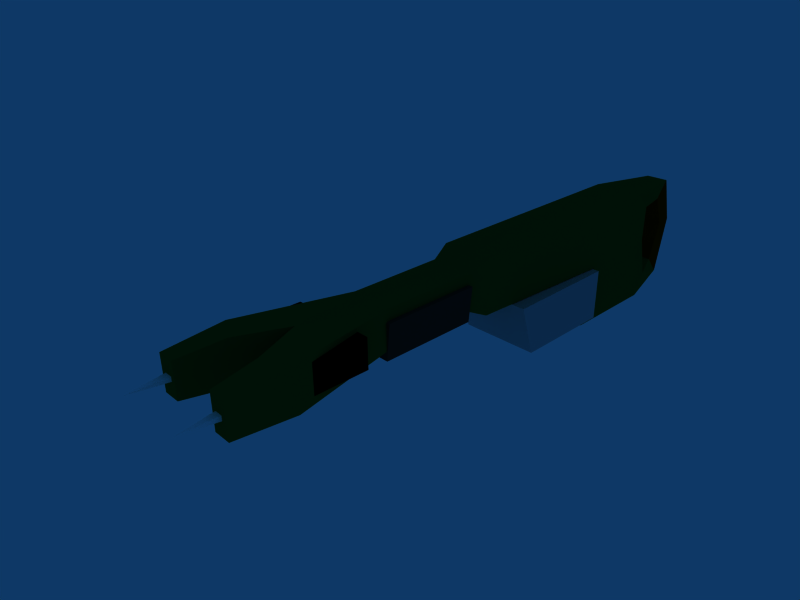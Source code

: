 # Source: stunrod_05.blend  (saved by Blender 2.41.0; exported with 4.5.12 LTS)
import bpy
from mathutils import Matrix  # noqa: F401  (used for matrix-valued properties, if any)

bpy.ops.wm.read_factory_settings(use_empty=True)
scene = bpy.context.scene
scene.name = 'Scene'

# ---- collections
col_collection_1 = bpy.data.collections.new('Collection 1'); scene.collection.children.link(col_collection_1)
col_collection_2 = bpy.data.collections.new('Collection 2'); scene.collection.children.link(col_collection_2)
col_collection_2.hide_render = True
col_collection_2.hide_viewport = True

# ---- materials (node trees are filled in below, after node groups)
mat_greenmetal2 = bpy.data.materials.new('greenmetal2')
mat_greenmetal2.alpha_threshold = 0.0
mat_greenmetal2.preview_render_type = 'FLAT'
mat_greenmetal2.diffuse_color = (0.09795, 0.2962, 0.06619, 1.0)
mat_greenmetal2.roughness = 1.124
mat_greenmetal2.specular_intensity = 0.2087
mat_greenmetal2.line_color = (0.0, 0.0, 0.0, 1.0)
mat_organic_leather = bpy.data.materials.new('Organic_Leather')
mat_organic_leather.alpha_threshold = 0.0
mat_organic_leather.diffuse_color = (0.3, 0.1, 0.0, 1.0)
mat_organic_leather.roughness = 1.585
mat_organic_leather.specular_intensity = 0.259
mat_organic_leather.line_color = (0.0, 0.0, 0.0, 1.0)
mat_metal_chrome2 = bpy.data.materials.new('Metal_Chrome2')
mat_metal_chrome2.alpha_threshold = 0.0
mat_metal_chrome2.diffuse_color = (1.0, 1.0, 1.0, 1.0)
mat_metal_chrome2.specular_color = (0.9, 0.7496, 1.0)
mat_metal_chrome2.roughness = 0.5
mat_metal_chrome2.specular_intensity = 2.0
mat_metal_chrome2.line_color = (0.0, 0.0, 0.0, 1.0)
mat_metal_blackdull = bpy.data.materials.new('Metal_BlackDull')
mat_metal_blackdull.alpha_threshold = 0.0
mat_metal_blackdull.diffuse_color = (0.0, 0.0, 0.0, 1.0)
mat_metal_blackdull.specular_color = (0.0, 0.1, 0.4)
mat_metal_blackdull.roughness = 0.5
mat_metal_blackdull.specular_intensity = 1.6
mat_metal_blackdull.line_color = (0.0, 0.0, 0.0, 1.0)
mat_synth_blackplastic = bpy.data.materials.new('Synth_BlackPlastic')
mat_synth_blackplastic.alpha_threshold = 0.0
mat_synth_blackplastic.diffuse_color = (0.7003, 0.7003, 0.7003, 1.0)
mat_synth_blackplastic.roughness = 0.5
mat_synth_blackplastic.specular_intensity = 0.6
mat_synth_blackplastic.line_color = (0.0, 0.0, 0.0, 1.0)
mat_synth_rubber = bpy.data.materials.new('Synth_Rubber')
mat_synth_rubber.alpha_threshold = 0.0
mat_synth_rubber.diffuse_color = (0.1255, 0.1229, 0.1229, 1.0)
mat_synth_rubber.specular_color = (0.8, 0.8, 0.8001)
mat_synth_rubber.roughness = 1.359
mat_synth_rubber.line_color = (0.0, 0.0, 0.0, 1.0)
mat_metal_steel = bpy.data.materials.new('Metal_Steel')
mat_metal_steel.alpha_threshold = 0.0
mat_metal_steel.diffuse_color = (1.0, 1.0, 1.0, 1.0)
mat_metal_steel.specular_color = (0.7744, 0.7895, 0.7594)
mat_metal_steel.roughness = 0.5
mat_metal_steel.line_color = (0.0, 0.0, 0.0, 1.0)
mat_metal_silverdull = bpy.data.materials.new('Metal_SilverDull')
mat_metal_silverdull.alpha_threshold = 0.0
mat_metal_silverdull.diffuse_color = (0.9, 0.9, 1.0, 1.0)
mat_metal_silverdull.specular_color = (0.6, 0.6, 1.0)
mat_metal_silverdull.roughness = 0.8616
mat_metal_silverdull.specular_intensity = 1.6
mat_metal_silverdull.line_color = (0.0, 0.0, 0.0, 1.0)

# ---- node groups
ng_auto_smooth = bpy.data.node_groups.new('Auto Smooth', 'GeometryNodeTree')
_s = ng_auto_smooth.interface.new_socket(name='Geometry', in_out='OUTPUT', socket_type='NodeSocketGeometry')
_s = ng_auto_smooth.interface.new_socket(name='Geometry', in_out='INPUT', socket_type='NodeSocketGeometry')
_s = ng_auto_smooth.interface.new_socket(name='Angle', in_out='INPUT', socket_type='NodeSocketFloat')
_s.subtype = 'ANGLE'
_s.min_value = 0.0
_s.max_value = 3.142
ng_auto_smooth.is_modifier = True
_N = ng_auto_smooth.nodes; _L = ng_auto_smooth.links
n0 = _N.new('NodeGroupOutput'); n0.name = 'Group Output'; n0.location = (480, -100)
n1 = _N.new('NodeGroupInput'); n1.name = 'Group Input'; n1.location = (-420, -300)
n2 = _N.new('NodeGroupInput'); n2.name = 'Group Input.001'; n2.location = (-60, -100)
n3 = _N.new('GeometryNodeSetShadeSmooth'); n3.name = 'Set Shade Smooth'; n3.location = (120, -100)
n3.domain = 'EDGE'
n4 = _N.new('GeometryNodeSetShadeSmooth'); n4.name = 'Set Shade Smooth.001'; n4.location = (300, -100)
n5 = _N.new('GeometryNodeInputMeshEdgeAngle'); n5.name = 'Edge Angle'; n5.location = (-420, -220)
n6 = _N.new('GeometryNodeInputEdgeSmooth'); n6.name = 'Is Edge Smooth'; n6.location = (-60, -160)
n7 = _N.new('GeometryNodeInputShadeSmooth'); n7.name = 'Is Face Smooth'; n7.location = (-240, -340)
n8 = _N.new('FunctionNodeBooleanMath'); n8.name = 'Boolean Math'; n8.location = (-60, -220)
n9 = _N.new('FunctionNodeCompare'); n9.name = 'Compare'; n9.location = (-240, -180)
n9.operation = 'LESS_EQUAL'
_L.new(n5.outputs[0], n9.inputs[0])
_L.new(n4.outputs[0], n0.inputs[0])
_L.new(n1.outputs[1], n9.inputs[1])
_L.new(n9.outputs[0], n8.inputs[0])
_L.new(n7.outputs[0], n8.inputs[1])
_L.new(n2.outputs[0], n3.inputs[0])
_L.new(n6.outputs[0], n3.inputs[1])
_L.new(n3.outputs[0], n4.inputs[0])
_L.new(n8.outputs[0], n3.inputs[2])
n0.is_active_output = True

# ---- material node trees

# ---- world
world_world = bpy.data.worlds.new('World'); scene.world = world_world
world_world.color = (0.05656, 0.2208, 0.4)
world_world.use_sun_shadow = False
world_world.sun_shadow_jitter_overblur = 0.0
world_world.cycles.sampling_method = 'MANUAL'
world_world.cycles.sample_map_resolution = 256

# ---- cameras
cam_camera = bpy.data.cameras.new('Camera')
cam_camera.passepartout_alpha = 0.2
cam_camera.clip_end = 100.0
cam_camera.lens = 35.0
cam_camera.ortho_scale = 7.314
cam_camera.show_passepartout = False
cam_camera.show_safe_areas = True
cam_camera.dof.focus_distance = 0.0
cam_camera.dof.aperture_fstop = 128.0

# ---- meshes
me_cube_001 = bpy.data.meshes.new('Cube.001')
me_cube_001.from_pydata([(-1.914, -1.665, -1.257), (1.914, -1.665, -1.257), (-1.914, 3.268, -1.257), (1.914, 3.268, -1.257), (-1.914, -2.457, 1.257), (1.914, -2.457, 1.257), (-1.914, 3.268, 1.257), (1.914, 3.268, 1.257), (-0.9989, -9.472, 1.721), (0.9989, -9.472, 1.721), (-0.9989, -5.012, 1.721), (0.9989, -5.012, 1.721), (-0.9989, -9.472, 3.504), (0.9989, -9.472, 3.504), (-0.9989, -5.012, 3.504), (0.9989, -5.012, 3.504), (0.0, -5.012, 1.721), (0.0, -13.11, 1.721), (0.0, -5.012, 3.721), (0.0, -13.11, 3.721), (-0.9304, -15.26, 3.721), (0.9304, -15.26, 3.721), (-0.9304, -15.26, 1.721), (0.9304, -15.26, 1.721), (-2.115, -14.61, 3.721), (2.115, -14.61, 3.721), (-2.115, -14.61, 1.721), (2.115, -14.61, 1.721), (-2.016, -17.29, 3.524), (2.016, -17.29, 3.524), (-2.016, -17.29, 1.918), (2.016, -17.29, 1.918), (-1.214, -17.29, 1.918), (1.214, -17.29, 1.918), (-1.214, -17.29, 3.524), (1.214, -17.29, 3.524), (-1.391, -17.11, 2.603), (1.391, -17.11, 2.603), (-1.588, -18.94, 2.721), (1.588, -18.94, 2.721), (-1.785, -17.11, 2.603), (1.785, -17.11, 2.603), (-1.391, -17.11, 2.839), (1.391, -17.11, 2.839), (-1.785, -17.11, 2.839), (1.785, -17.11, 2.839), (0.0, -4.108, 1.295), (0.0, -4.108, 4.147), (-1.212, -4.108, 3.926), (1.212, -4.108, 3.926), (-1.212, -4.108, 1.295), (1.212, -4.108, 1.295), (0.0, -5.063, 1.282), (0.0, -9.695, 1.282), (-1.055, -9.695, 1.282), (1.055, -9.695, 1.282), (-1.055, -5.063, 1.282), (1.055, -5.063, 1.282), (0.0, -5.063, 2.979), (0.0, -9.695, 2.979), (-1.218, -9.695, 2.979), (1.218, -9.695, 2.979), (-1.218, -5.063, 2.979), (1.218, -5.063, 2.979), (-1.212, 2.95, 3.926), (1.212, 2.95, 3.926), (-1.593, 3.309, 1.295), (1.593, 3.309, 1.295), (0.0, 3.309, 1.295), (0.0, 2.95, 4.147), (0.0, 7.392, 4.147), (-1.212, 7.392, 3.926), (1.212, 7.392, 3.926), (-1.593, 7.392, 1.295), (1.593, 7.392, 1.295), (-1.212, 8.262, -1.974), (1.212, 8.262, -1.974), (0.0, 8.262, -1.974), (-1.212, 3.311, -1.974), (1.212, 3.311, -1.974), (0.0, 3.311, -1.974), (-0.5513, 11.96, 1.295), (0.5513, 11.96, 1.295), (-0.5513, 11.34, -1.676), (0.5513, 11.34, -1.676), (0.0, 11.34, -1.676), (0.0, 11.96, 1.295), (-0.5513, 11.26, 3.668), (0.5513, 11.26, 3.668), (0.0, 11.26, 3.668), (-0.5513, 11.18, 1.244), (0.5513, 11.18, 1.244), (-0.5513, 10.56, 2.79), (0.5513, 10.56, 2.79), (-1.212, 8.279, 3.057), (1.212, 8.279, 3.057), (-0.5513, 10.56, -0.7576), (0.5513, 10.56, -0.7576), (-1.212, 8.279, 1.244), (1.212, 8.279, 1.244), (0.0, 8.279, 3.057), (0.0, 8.279, 1.244), (0.0, 8.832, -0.8329), (0.0, 10.56, -0.7576), (0.0, 11.18, 1.244), (0.0, 10.56, 2.79), (-1.212, 3.311, -1.365), (1.212, 3.311, -1.365), (0.0, 3.311, -1.365), (-1.212, 8.832, -0.8329), (1.212, 8.832, -0.8329), (-0.5622, 1.696, -1.365), (0.5622, 1.696, -1.365), (0.0, 1.696, -1.365), (0.0, 1.696, -1.974), (-0.5622, 1.696, -1.974), (0.5622, 1.696, -1.974), (0.0, -1.665, -1.257), (0.0, 3.268, -1.257), (0.0, -2.457, 1.257), (0.0, 3.268, 1.257), (-1.277, -11.42, 3.396), (1.277, -11.42, 3.396), (-1.277, -11.42, 2.046), (1.277, -11.42, 2.046), (-1.953, -11.42, 2.046), (1.953, -11.42, 2.046), (-1.953, -11.42, 3.396), (1.953, -11.42, 3.396), (-1.953, -15.34, 3.396), (1.953, -15.34, 3.396), (-1.953, -15.34, 2.046), (1.953, -15.34, 2.046), (-1.277, -15.34, 2.046), (1.277, -15.34, 2.046), (-1.277, -15.34, 3.396), (1.277, -15.34, 3.396)], [], [(0, 4, 6, 2), (7, 5, 1, 3), (8, 12, 14, 10), (15, 13, 9, 11), (17, 8, 10, 16), (11, 9, 17, 16), (18, 14, 12, 19), (13, 15, 18, 19), (17, 19, 20, 22), (21, 19, 17, 23), (19, 12, 24, 20), (25, 13, 19, 21), (8, 17, 22, 26), (23, 17, 9, 27), (12, 8, 26, 24), (27, 9, 13, 25), (24, 26, 30, 28), (31, 27, 25, 29), (26, 22, 32, 30), (33, 23, 27, 31), (20, 24, 28, 34), (29, 25, 21, 35), (22, 20, 34, 32), (35, 21, 23, 33), (34, 28, 30, 32), (31, 29, 35, 33), (38, 40, 36), (37, 41, 39), (42, 44, 38), (39, 45, 43), (36, 42, 38), (39, 43, 37), (38, 44, 40), (41, 45, 39), (14, 18, 47, 48), (47, 18, 15, 49), (16, 10, 50, 46), (51, 11, 16, 46), (10, 14, 48, 50), (49, 15, 11, 51), (54, 56, 52, 53), (52, 57, 55, 53), (58, 62, 60, 59), (61, 63, 58, 59), (53, 59, 60, 54), (61, 59, 53, 55), (54, 60, 62, 56), (63, 61, 55, 57), (56, 62, 58, 52), (58, 63, 57, 52), (50, 48, 64, 66), (65, 49, 51, 67), (46, 50, 66, 68), (67, 51, 46, 68), (48, 47, 69, 64), (69, 47, 49, 65), (64, 69, 70, 71), (70, 69, 65, 72), (66, 64, 71, 73), (72, 65, 67, 74), (80, 78, 75, 77), (76, 79, 80, 77), (77, 75, 83, 85), (84, 76, 77, 85), (71, 70, 89, 87), (89, 70, 72, 88), (81, 86, 85, 83), (85, 86, 82, 84), (86, 81, 87, 89), (88, 82, 86, 89), (87, 81, 90, 92), (91, 82, 88, 93), (71, 87, 92, 94), (93, 88, 72, 95), (83, 75, 109, 96), (110, 76, 84, 97), (81, 83, 96, 90), (97, 84, 82, 91), (73, 71, 94, 98), (95, 72, 74, 99), (98, 94, 100, 101), (100, 95, 99, 101), (90, 96, 103, 104), (103, 97, 91, 104), (96, 109, 102, 103), (102, 110, 97, 103), (94, 92, 105, 100), (105, 93, 95, 100), (92, 90, 104, 105), (104, 91, 93, 105), (66, 106, 108, 68), (108, 107, 67, 68), (75, 73, 98, 109), (99, 74, 76, 110), (109, 98, 101, 102), (101, 99, 110, 102), (108, 106, 111, 113), (112, 107, 108, 113), (106, 78, 115, 111), (116, 79, 107, 112), (78, 80, 114, 115), (114, 80, 79, 116), (111, 115, 114, 113), (114, 116, 112, 113), (117, 0, 2, 118), (3, 1, 117, 118), (120, 6, 4, 119), (5, 7, 120, 119), (0, 117, 119, 4), (119, 117, 1, 5), (118, 2, 6, 120), (7, 3, 118, 120), (121, 123, 125, 127), (126, 124, 122, 128), (125, 131, 129, 127), (130, 132, 126, 128), (123, 133, 131, 125), (132, 134, 124, 126), (127, 129, 135, 121), (136, 130, 128, 122), (121, 135, 133, 123), (134, 136, 122, 124), (75, 78, 106), (107, 79, 76), (66, 73, 75, 106), (76, 74, 67, 107)])
me_cube_001.polygons.foreach_set('use_smooth', [True] * 126)
me_cube_001.polygons.foreach_set('material_index', [4, 4, 0, 0, 0, 0, 0, 0, 0, 0, 0, 0, 0, 0, 0, 0, 0, 0, 0, 0, 0, 0, 0, 0, 0, 0, 2, 2, 2, 2, 2, 2, 2, 2, 0, 0, 0, 0, 0, 0, 5, 5, 5, 5, 5, 5, 5, 5, 5, 5, 0, 0, 0, 0, 0, 0, 0, 0, 0, 0, 0, 0, 0, 0, 0, 0, 1, 1, 1, 1, 1, 1, 0, 0, 0, 0, 1, 1, 0, 0, 0, 0, 1, 1, 0, 0, 0, 0, 1, 1, 0, 0, 0, 0, 0, 0, 0, 0, 0, 0, 0, 0, 0, 0, 4, 4, 4, 4, 4, 4, 4, 4, 3, 3, 3, 3, 3, 3, 3, 3, 3, 3, 0, 0, 0, 0])
_uv = me_cube_001.uv_layers.new(name='UVMap')
_uv.uv.foreach_set('vector', [0.1237, 0.4065, 0.06694, 0.424, 0.06769, 0.2949, 0.1244, 0.2953, 0.2674, 0.2961, 0.2666, 0.4252, 0.21, 0.407, 0.2107, 0.2958, 0.419, 0.8411, 0.4261, 0.7864, 0.5594, 0.7928, 0.5574, 0.8454, 0.5317, 0.6007, 0.3936, 0.5983, 0.4008, 0.5441, 0.533, 0.5484, 0.3063, 0.8722, 0.419, 0.8411, 0.5574, 0.8454, 0.5565, 0.8747, 0.556, 0.9053, 0.4183, 0.9042, 0.3063, 0.8722, 0.5565, 0.8747, 0.5314, 0.6325, 0.5312, 0.664, 0.3934, 0.6631, 0.2812, 0.6306, 0.3936, 0.5983, 0.5317, 0.6007, 0.5314, 0.6325, 0.2812, 0.6306, 0.01512, 0.7788, 0.02328, 0.7161, 0.09679, 0.7256, 0.08862, 0.7884, 0.0693, 0.5502, -0.002058, 0.5406, 0.006152, 0.4797, 0.0775, 0.4893, 0.2812, 0.6306, 0.3934, 0.6631, 0.2333, 0.6963, 0.2136, 0.6588, 0.235, 0.5704, 0.3936, 0.5983, 0.2812, 0.6306, 0.215, 0.605, 0.419, 0.8411, 0.3063, 0.8722, 0.2365, 0.8425, 0.2596, 0.8091, 0.2396, 0.9003, 0.3063, 0.8722, 0.4183, 0.9042, 0.2591, 0.9371, 0.4261, 0.7864, 0.419, 0.8411, 0.2596, 0.8091, 0.2703, 0.7492, 0.2461, 0.512, 0.4008, 0.5441, 0.3936, 0.5983, 0.235, 0.5704, 0.2703, 0.7492, 0.2596, 0.8091, 0.1791, 0.7939, 0.1856, 0.7435, 0.1637, 0.507, 0.2461, 0.512, 0.235, 0.5704, 0.1571, 0.5559, 0.2596, 0.8091, 0.2365, 0.8425, 0.1735, 0.8194, 0.1791, 0.7939, 0.1763, 0.9086, 0.2396, 0.9003, 0.2591, 0.9371, 0.1761, 0.9334, 0.2136, 0.6588, 0.2333, 0.6963, 0.1446, 0.6937, 0.1454, 0.6671, 0.1571, 0.5559, 0.235, 0.5704, 0.215, 0.605, 0.1525, 0.5822, 0.08862, 0.7884, 0.09679, 0.7256, 0.1604, 0.7402, 0.1539, 0.7906, 0.1326, 0.5526, 0.0693, 0.5502, 0.0775, 0.4893, 0.1392, 0.5037, 0.1604, 0.7402, 0.1856, 0.7435, 0.1791, 0.7939, 0.1539, 0.7906, 0.1637, 0.507, 0.1571, 0.5559, 0.1326, 0.5526, 0.1392, 0.5037, 0.9601, 0.1756, 0.7728, 0.1093, 0.7912, 0.07107, 0.9671, 0.2199, 0.9671, 0.2623, 0.7696, 0.2411, 0.7614, 0.1758, 0.7659, 0.1337, 0.9601, 0.1756, 0.7696, 0.2411, 0.9628, 0.2873, 0.9486, 0.3272, 0.7631, 0.2012, 0.7614, 0.1758, 0.9601, 0.1756, 0.7696, 0.2411, 0.9486, 0.3272, 0.9362, 0.3494, 0.9601, 0.1756, 0.7659, 0.1337, 0.7728, 0.1093, 0.9671, 0.2623, 0.9628, 0.2873, 0.7696, 0.2411, 0.5312, 0.664, 0.5314, 0.6325, 0.5581, 0.6373, 0.5578, 0.6686, 0.5581, 0.6373, 0.5314, 0.6325, 0.5317, 0.6007, 0.5582, 0.6063, 0.5565, 0.8747, 0.5574, 0.8454, 0.5845, 0.8498, 0.5831, 0.8802, 0.5818, 0.9108, 0.556, 0.9053, 0.5565, 0.8747, 0.5831, 0.8802, 0.5574, 0.8454, 0.5594, 0.7928, 0.5839, 0.7834, 0.5845, 0.8498, 0.5582, 0.6063, 0.5317, 0.6007, 0.533, 0.5484, 0.5583, 0.5393, 0.5185, 0.3085, 0.5175, 0.4558, 0.484, 0.4556, 0.4849, 0.3083, 0.484, 0.4556, 0.4504, 0.4554, 0.4514, 0.3081, 0.4849, 0.3083, 0.6104, 0.4564, 0.5717, 0.4562, 0.5727, 0.3089, 0.6114, 0.3091, 0.3972, 0.3078, 0.3962, 0.455, 0.3575, 0.4548, 0.3585, 0.3075, 0.4849, 0.3083, 0.4853, 0.2544, 0.524, 0.2546, 0.5185, 0.3085, 0.4465, 0.2541, 0.4853, 0.2544, 0.4849, 0.3083, 0.4514, 0.3081, 0.5185, 0.3085, 0.5727, 0.3089, 0.5717, 0.4562, 0.5175, 0.4558, 0.3962, 0.455, 0.3972, 0.3078, 0.4514, 0.3081, 0.4504, 0.4554, 0.5175, 0.4558, 0.5223, 0.5098, 0.4836, 0.5096, 0.484, 0.4556, 0.4836, 0.5096, 0.4449, 0.5093, 0.4504, 0.4554, 0.484, 0.4556, 0.5845, 0.8498, 0.5839, 0.7834, 0.7619, 0.7815, 0.7718, 0.848, 0.7374, 0.6073, 0.5582, 0.6063, 0.5583, 0.5393, 0.7472, 0.5402, 0.5831, 0.8802, 0.5845, 0.8498, 0.7718, 0.848, 0.7701, 0.8882, 0.7684, 0.9283, 0.5818, 0.9108, 0.5831, 0.8802, 0.7701, 0.8882, 0.5578, 0.6686, 0.5581, 0.6373, 0.7371, 0.6384, 0.737, 0.6695, 0.7371, 0.6384, 0.5581, 0.6373, 0.5582, 0.6063, 0.7374, 0.6073, 0.737, 0.6695, 0.7371, 0.6384, 0.8477, 0.6388, 0.8477, 0.6689, 0.8477, 0.6388, 0.7371, 0.6384, 0.7374, 0.6073, 0.8486, 0.6085, 0.7718, 0.848, 0.7619, 0.7815, 0.8714, 0.7808, 0.8724, 0.8452, 0.8486, 0.6085, 0.7374, 0.6073, 0.7472, 0.5402, 0.8495, 0.5425, 0.7509, 0.4274, 0.7517, 0.3971, 0.8756, 0.4008, 0.8745, 0.4311, 0.8734, 0.4612, 0.7502, 0.4576, 0.7509, 0.4274, 0.8745, 0.4311, 0.8745, 0.4311, 0.8756, 0.4008, 0.9531, 0.4214, 0.9516, 0.4354, 0.9501, 0.4495, 0.8734, 0.4612, 0.8745, 0.4311, 0.9516, 0.4354, 0.8477, 0.6689, 0.8477, 0.6388, 0.9404, 0.6409, 0.9404, 0.654, 0.9404, 0.6409, 0.8477, 0.6388, 0.8486, 0.6085, 0.9405, 0.6278, 0.1595, 0.09298, 0.1597, 0.117, 0.01999, 0.1195, 0.01934, 0.09315, 0.01999, 0.1195, 0.1597, 0.117, 0.1601, 0.1409, 0.02098, 0.1457, 0.1597, 0.117, 0.1595, 0.09298, 0.2719, 0.08944, 0.2719, 0.1162, 0.2713, 0.1429, 0.1601, 0.1409, 0.1597, 0.117, 0.2719, 0.1162, 0.2719, 0.08944, 0.1595, 0.09298, 0.1547, 0.05779, 0.2395, 0.04666, 0.1563, 0.176, 0.1601, 0.1409, 0.2713, 0.1429, 0.24, 0.1855, 0.8714, 0.7808, 0.9488, 0.7574, 0.9416, 0.7782, 0.8958, 0.7958, 0.9292, 0.6046, 0.9405, 0.6278, 0.8486, 0.6085, 0.8752, 0.5907, 0.9707, 0.9342, 0.8964, 0.9251, 0.9125, 0.8966, 0.9569, 0.9089, 0.8901, 0.4899, 0.8734, 0.4612, 0.9501, 0.4495, 0.9363, 0.4763, 0.1595, 0.09298, 0.01934, 0.09315, 0.05484, 0.04812, 0.1547, 0.05779, 0.05776, 0.1891, 0.02098, 0.1457, 0.1601, 0.1409, 0.1563, 0.176, 0.8724, 0.8452, 0.8714, 0.7808, 0.8958, 0.7958, 0.8955, 0.8439, 0.8752, 0.5907, 0.8486, 0.6085, 0.8495, 0.5425, 0.8732, 0.543, 0.8955, 0.8439, 0.8958, 0.7958, 0.9164, 0.8075, 0.9202, 0.8385, 0.8952, 0.576, 0.8752, 0.5907, 0.8732, 0.543, 0.8974, 0.5478, 0.1547, 0.05779, 0.05484, 0.04812, 0.05706, 0.0224, 0.1548, 0.03084, 0.06087, 0.2144, 0.05776, 0.1891, 0.1563, 0.176, 0.1572, 0.2026, 0.9569, 0.9089, 0.9125, 0.8966, 0.9362, 0.8813, 0.963, 0.903, 0.9141, 0.5056, 0.8901, 0.4899, 0.9363, 0.4763, 0.9425, 0.4828, 0.8958, 0.7958, 0.9416, 0.7782, 0.9469, 0.7855, 0.9164, 0.8075, 0.9339, 0.5953, 0.9292, 0.6046, 0.8752, 0.5907, 0.8952, 0.576, 0.2395, 0.04666, 0.1547, 0.05779, 0.1548, 0.03084, 0.2359, 0.01985, 0.1572, 0.2026, 0.1563, 0.176, 0.24, 0.1855, 0.237, 0.2119, 0.6684, 0.5265, 0.6892, 0.4623, 0.7192, 0.4675, 0.7078, 0.5333, 0.7192, 0.4675, 0.7492, 0.4727, 0.7472, 0.5402, 0.7078, 0.5333, 0.8964, 0.9251, 0.8724, 0.8452, 0.8955, 0.8439, 0.9125, 0.8966, 0.8732, 0.543, 0.8495, 0.5425, 0.8734, 0.4612, 0.8901, 0.4899, 0.9125, 0.8966, 0.8955, 0.8439, 0.9202, 0.8385, 0.9362, 0.8813, 0.8974, 0.5478, 0.8732, 0.543, 0.8901, 0.4899, 0.9141, 0.5056, 0.6511, 0.427, 0.6515, 0.395, 0.694, 0.4127, 0.6938, 0.4275, 0.6936, 0.4424, 0.6507, 0.459, 0.6511, 0.427, 0.6938, 0.4275, 0.6515, 0.395, 0.6577, 0.3801, 0.7002, 0.3978, 0.694, 0.4127, 0.7097, 0.4425, 0.7502, 0.4576, 0.7492, 0.4727, 0.7046, 0.4581, 0.7517, 0.3971, 0.7509, 0.4274, 0.7098, 0.4277, 0.7101, 0.4129, 0.7098, 0.4277, 0.7509, 0.4274, 0.7502, 0.4576, 0.7097, 0.4425, 0.694, 0.4127, 0.7101, 0.4129, 0.7098, 0.4277, 0.6938, 0.4275, 0.7098, 0.4277, 0.7097, 0.4425, 0.6936, 0.4424, 0.6938, 0.4275, 0.1669, 0.4067, 0.1237, 0.4065, 0.1244, 0.2953, 0.1675, 0.2955, 0.2107, 0.2958, 0.21, 0.407, 0.1669, 0.4067, 0.1675, 0.2955, 0.02454, 0.2947, 0.06769, 0.2949, 0.06694, 0.424, 0.02379, 0.4237, 0.2666, 0.4252, 0.2674, 0.2961, 0.3105, 0.2964, 0.3098, 0.4254, 0.1237, 0.4065, 0.1669, 0.4067, 0.1665, 0.4661, 0.1234, 0.4659, 0.1665, 0.4661, 0.1669, 0.4067, 0.21, 0.407, 0.2097, 0.4664, 0.1675, 0.2955, 0.1244, 0.2953, 0.1247, 0.2386, 0.1679, 0.2388, 0.211, 0.2391, 0.2107, 0.2958, 0.1675, 0.2955, 0.1679, 0.2388, 0.5017, 0.1151, 0.5017, 0.1779, 0.4702, 0.1779, 0.4702, 0.1151, 0.6951, 0.05383, 0.7249, 0.05383, 0.7249, 0.1135, 0.6951, 0.1135, 0.4702, 0.1779, 0.2879, 0.1779, 0.2879, 0.1151, 0.4702, 0.1151, 0.522, 0.1135, 0.522, 0.05383, 0.6951, 0.05383, 0.6951, 0.1135, 0.4702, 0.2093, 0.2879, 0.2093, 0.2879, 0.1779, 0.4702, 0.1779, 0.522, 0.05383, 0.522, 0.02401, 0.6951, 0.02401, 0.6951, 0.05383, 0.4702, 0.1151, 0.2879, 0.1151, 0.2879, 0.08367, 0.4702, 0.08367, 0.522, 0.1433, 0.522, 0.1135, 0.6951, 0.1135, 0.6951, 0.1433, 0.4702, 0.08367, 0.2879, 0.08367, 0.2879, 0.02084, 0.4702, 0.02084, 0.522, 0.203, 0.522, 0.1433, 0.6951, 0.1433, 0.6951, 0.203, 0.8964, 0.9251, 0.7746, 0.9293, 0.7741, 0.9143, 0.7492, 0.4727, 0.7502, 0.4576, 0.8734, 0.4612, 0.7718, 0.848, 0.8724, 0.8452, 0.8964, 0.9251, 0.7741, 0.9143, 0.8734, 0.4612, 0.8495, 0.5425, 0.7472, 0.5402, 0.7492, 0.4727])
_ca = me_cube_001.color_attributes.new('Col', 'BYTE_COLOR', 'CORNER')
_ca.data.foreach_set('color', [1.0, 1.0, 1.0, 1.0, 1.0, 1.0, 1.0, 1.0, 1.0, 1.0, 1.0, 1.0, 1.0, 1.0, 1.0, 1.0, 1.0, 1.0, 1.0, 1.0, 1.0, 1.0, 1.0, 1.0, 1.0, 1.0, 1.0, 1.0, 1.0, 1.0, 1.0, 1.0, 1.0, 1.0, 1.0, 1.0, 1.0, 1.0, 1.0, 1.0, 1.0, 1.0, 1.0, 1.0, 1.0, 1.0, 1.0, 1.0, 1.0, 1.0, 1.0, 1.0, 1.0, 1.0, 1.0, 1.0, 1.0, 1.0, 1.0, 1.0, 1.0, 1.0, 1.0, 1.0, 1.0, 1.0, 1.0, 1.0, 1.0, 1.0, 1.0, 1.0, 1.0, 1.0, 1.0, 1.0, 1.0, 1.0, 1.0, 1.0, 1.0, 1.0, 1.0, 1.0, 1.0, 1.0, 1.0, 1.0, 1.0, 1.0, 1.0, 1.0, 1.0, 1.0, 1.0, 1.0, 1.0, 1.0, 1.0, 1.0, 1.0, 1.0, 1.0, 1.0, 1.0, 1.0, 1.0, 1.0, 1.0, 1.0, 1.0, 1.0, 1.0, 1.0, 1.0, 1.0, 1.0, 1.0, 1.0, 1.0, 1.0, 1.0, 1.0, 1.0, 1.0, 1.0, 1.0, 1.0, 1.0, 1.0, 1.0, 1.0, 1.0, 1.0, 1.0, 1.0, 1.0, 1.0, 1.0, 1.0, 1.0, 1.0, 1.0, 1.0, 1.0, 1.0, 1.0, 1.0, 1.0, 1.0, 1.0, 1.0, 1.0, 1.0, 1.0, 1.0, 1.0, 1.0, 1.0, 1.0, 1.0, 1.0, 1.0, 1.0, 1.0, 1.0, 1.0, 1.0, 1.0, 1.0, 1.0, 1.0, 1.0, 1.0, 1.0, 1.0, 1.0, 1.0, 1.0, 1.0, 1.0, 1.0, 1.0, 1.0, 1.0, 1.0, 1.0, 1.0, 1.0, 1.0, 1.0, 1.0, 1.0, 1.0, 1.0, 1.0, 1.0, 1.0, 1.0, 1.0, 1.0, 1.0, 1.0, 1.0, 1.0, 1.0, 1.0, 1.0, 1.0, 1.0, 1.0, 1.0, 1.0, 1.0, 1.0, 1.0, 1.0, 1.0, 1.0, 1.0, 1.0, 1.0, 1.0, 1.0, 1.0, 1.0, 1.0, 1.0, 1.0, 1.0, 1.0, 1.0, 1.0, 1.0, 1.0, 1.0, 1.0, 1.0, 1.0, 1.0, 1.0, 1.0, 1.0, 1.0, 1.0, 1.0, 1.0, 1.0, 1.0, 1.0, 1.0, 1.0, 1.0, 1.0, 1.0, 1.0, 1.0, 1.0, 1.0, 1.0, 1.0, 1.0, 1.0, 1.0, 1.0, 1.0, 1.0, 1.0, 1.0, 1.0, 1.0, 1.0, 1.0, 1.0, 1.0, 1.0, 1.0, 1.0, 1.0, 1.0, 1.0, 1.0, 1.0, 1.0, 1.0, 1.0, 1.0, 1.0, 1.0, 1.0, 1.0, 1.0, 1.0, 1.0, 1.0, 1.0, 1.0, 1.0, 1.0, 1.0, 1.0, 1.0, 1.0, 1.0, 1.0, 1.0, 1.0, 1.0, 1.0, 1.0, 1.0, 1.0, 1.0, 1.0, 1.0, 1.0, 1.0, 1.0, 1.0, 1.0, 1.0, 1.0, 1.0, 1.0, 1.0, 1.0, 1.0, 1.0, 1.0, 1.0, 1.0, 1.0, 1.0, 1.0, 1.0, 1.0, 1.0, 1.0, 1.0, 1.0, 1.0, 1.0, 1.0, 1.0, 1.0, 1.0, 1.0, 1.0, 1.0, 1.0, 1.0, 1.0, 1.0, 1.0, 1.0, 1.0, 1.0, 1.0, 1.0, 1.0, 1.0, 1.0, 1.0, 1.0, 1.0, 1.0, 1.0, 1.0, 1.0, 1.0, 1.0, 1.0, 1.0, 1.0, 1.0, 1.0, 1.0, 1.0, 1.0, 1.0, 1.0, 1.0, 1.0, 1.0, 1.0, 1.0, 1.0, 1.0, 1.0, 1.0, 1.0, 1.0, 1.0, 1.0, 1.0, 1.0, 1.0, 1.0, 1.0, 1.0, 1.0, 1.0, 1.0, 1.0, 1.0, 1.0, 1.0, 1.0, 1.0, 1.0, 1.0, 1.0, 1.0, 1.0, 1.0, 1.0, 1.0, 1.0, 1.0, 1.0, 1.0, 1.0, 1.0, 1.0, 1.0, 1.0, 1.0, 1.0, 1.0, 1.0, 1.0, 1.0, 1.0, 1.0, 1.0, 1.0, 1.0, 1.0, 1.0, 1.0, 1.0, 1.0, 1.0, 1.0, 1.0, 1.0, 1.0, 1.0, 1.0, 1.0, 1.0, 1.0, 1.0, 1.0, 1.0, 1.0, 1.0, 1.0, 1.0, 1.0, 1.0, 1.0, 1.0, 1.0, 1.0, 1.0, 1.0, 1.0, 1.0, 1.0, 1.0, 1.0, 1.0, 1.0, 1.0, 1.0, 1.0, 1.0, 1.0, 1.0, 1.0, 1.0, 1.0, 1.0, 1.0, 1.0, 1.0, 1.0, 1.0, 1.0, 1.0, 1.0, 1.0, 1.0, 1.0, 1.0, 1.0, 1.0, 1.0, 1.0, 1.0, 1.0, 1.0, 1.0, 1.0, 1.0, 1.0, 1.0, 1.0, 1.0, 1.0, 1.0, 1.0, 1.0, 1.0, 1.0, 1.0, 1.0, 1.0, 1.0, 1.0, 1.0, 1.0, 1.0, 1.0, 1.0, 1.0, 1.0, 1.0, 1.0, 1.0, 1.0, 1.0, 1.0, 1.0, 1.0, 1.0, 1.0, 1.0, 1.0, 1.0, 1.0, 1.0, 1.0, 1.0, 1.0, 1.0, 1.0, 1.0, 1.0, 1.0, 1.0, 1.0, 1.0, 1.0, 1.0, 1.0, 1.0, 1.0, 1.0, 1.0, 1.0, 1.0, 1.0, 1.0, 1.0, 1.0, 1.0, 1.0, 1.0, 1.0, 1.0, 1.0, 1.0, 1.0, 1.0, 1.0, 1.0, 1.0, 1.0, 1.0, 1.0, 1.0, 1.0, 1.0, 1.0, 1.0, 1.0, 1.0, 1.0, 1.0, 1.0, 1.0, 1.0, 1.0, 1.0, 1.0, 1.0, 1.0, 1.0, 1.0, 1.0, 1.0, 1.0, 1.0, 1.0, 1.0, 1.0, 1.0, 1.0, 1.0, 1.0, 1.0, 1.0, 1.0, 1.0, 1.0, 1.0, 1.0, 1.0, 1.0, 1.0, 1.0, 1.0, 1.0, 1.0, 1.0, 1.0, 1.0, 1.0, 1.0, 1.0, 1.0, 1.0, 1.0, 1.0, 1.0, 1.0, 1.0, 1.0, 1.0, 1.0, 1.0, 1.0, 1.0, 1.0, 1.0, 1.0, 1.0, 1.0, 1.0, 1.0, 1.0, 1.0, 1.0, 1.0, 1.0, 1.0, 1.0, 1.0, 1.0, 1.0, 1.0, 1.0, 1.0, 1.0, 1.0, 1.0, 1.0, 1.0, 1.0, 1.0, 1.0, 1.0, 1.0, 1.0, 1.0, 1.0, 1.0, 1.0, 1.0, 1.0, 1.0, 1.0, 1.0, 1.0, 1.0, 1.0, 1.0, 1.0, 1.0, 1.0, 1.0, 1.0, 1.0, 1.0, 1.0, 1.0, 1.0, 1.0, 1.0, 1.0, 1.0, 1.0, 1.0, 1.0, 1.0, 1.0, 1.0, 1.0, 1.0, 1.0, 1.0, 1.0, 1.0, 1.0, 1.0, 1.0, 1.0, 1.0, 1.0, 1.0, 1.0, 1.0, 1.0, 1.0, 1.0, 1.0, 1.0, 1.0, 1.0, 1.0, 1.0, 1.0, 1.0, 1.0, 1.0, 1.0, 1.0, 1.0, 1.0, 1.0, 1.0, 1.0, 1.0, 1.0, 1.0, 1.0, 1.0, 1.0, 1.0, 1.0, 1.0, 1.0, 1.0, 1.0, 1.0, 1.0, 1.0, 1.0, 1.0, 1.0, 1.0, 1.0, 1.0, 1.0, 1.0, 1.0, 1.0, 1.0, 1.0, 1.0, 1.0, 1.0, 1.0, 1.0, 1.0, 1.0, 1.0, 1.0, 1.0, 1.0, 1.0, 1.0, 1.0, 1.0, 1.0, 1.0, 1.0, 1.0, 1.0, 1.0, 1.0, 1.0, 1.0, 1.0, 1.0, 1.0, 1.0, 1.0, 1.0, 1.0, 1.0, 1.0, 1.0, 1.0, 1.0, 1.0, 1.0, 1.0, 1.0, 1.0, 1.0, 1.0, 1.0, 1.0, 1.0, 1.0, 1.0, 1.0, 1.0, 1.0, 1.0, 1.0, 1.0, 1.0, 1.0, 1.0, 1.0, 1.0, 1.0, 1.0, 1.0, 1.0, 1.0, 1.0, 1.0, 1.0, 1.0, 1.0, 1.0, 1.0, 1.0, 1.0, 1.0, 1.0, 1.0, 1.0, 1.0, 1.0, 1.0, 1.0, 1.0, 1.0, 1.0, 1.0, 1.0, 1.0, 1.0, 1.0, 1.0, 1.0, 1.0, 1.0, 1.0, 1.0, 1.0, 1.0, 1.0, 1.0, 1.0, 1.0, 1.0, 1.0, 1.0, 1.0, 1.0, 1.0, 1.0, 1.0, 1.0, 1.0, 1.0, 1.0, 1.0, 1.0, 1.0, 1.0, 1.0, 1.0, 1.0, 1.0, 1.0, 1.0, 1.0, 1.0, 1.0, 1.0, 1.0, 1.0, 1.0, 1.0, 1.0, 1.0, 1.0, 1.0, 1.0, 1.0, 1.0, 1.0, 1.0, 1.0, 1.0, 1.0, 1.0, 1.0, 1.0, 1.0, 1.0, 1.0, 1.0, 1.0, 1.0, 1.0, 1.0, 1.0, 1.0, 1.0, 1.0, 1.0, 1.0, 1.0, 1.0, 1.0, 1.0, 1.0, 1.0, 1.0, 1.0, 1.0, 1.0, 1.0, 1.0, 1.0, 1.0, 1.0, 1.0, 1.0, 1.0, 1.0, 1.0, 1.0, 1.0, 1.0, 1.0, 1.0, 1.0, 1.0, 1.0, 1.0, 1.0, 1.0, 1.0, 1.0, 1.0, 1.0, 1.0, 1.0, 1.0, 1.0, 1.0, 1.0, 1.0, 1.0, 1.0, 1.0, 1.0, 1.0, 1.0, 1.0, 1.0, 1.0, 1.0, 1.0, 1.0, 1.0, 1.0, 1.0, 1.0, 1.0, 1.0, 1.0, 1.0, 1.0, 1.0, 1.0, 1.0, 1.0, 1.0, 1.0, 1.0, 1.0, 1.0, 1.0, 1.0, 1.0, 1.0, 1.0, 1.0, 1.0, 1.0, 1.0, 1.0, 1.0, 1.0, 1.0, 1.0, 1.0, 1.0, 1.0, 1.0, 1.0, 1.0, 1.0, 1.0, 1.0, 1.0, 1.0, 1.0, 1.0, 1.0, 1.0, 1.0, 1.0, 1.0, 1.0, 1.0, 1.0, 1.0, 1.0, 1.0, 1.0, 1.0, 1.0, 1.0, 1.0, 1.0, 1.0, 1.0, 1.0, 1.0, 1.0, 1.0, 1.0, 1.0, 1.0, 1.0, 1.0, 1.0, 1.0, 1.0, 1.0, 1.0, 1.0, 1.0, 1.0, 1.0, 1.0, 1.0, 1.0, 1.0, 1.0, 1.0, 1.0, 1.0, 1.0, 1.0, 1.0, 1.0, 1.0, 1.0, 1.0, 1.0, 1.0, 1.0, 1.0, 1.0, 1.0, 1.0, 1.0, 1.0, 1.0, 1.0, 1.0, 1.0, 1.0, 1.0, 1.0, 1.0, 1.0, 1.0, 1.0, 1.0, 1.0, 1.0, 1.0, 1.0, 1.0, 1.0, 1.0, 1.0, 1.0, 1.0, 1.0, 1.0, 1.0, 1.0, 1.0, 1.0, 1.0, 1.0, 1.0, 1.0, 1.0, 1.0, 1.0, 1.0, 1.0, 1.0, 1.0, 1.0, 1.0, 1.0, 1.0, 1.0, 1.0, 1.0, 1.0, 1.0, 1.0, 1.0, 1.0, 1.0, 1.0, 1.0, 1.0, 1.0, 1.0, 1.0, 1.0, 1.0, 1.0, 1.0, 1.0, 1.0, 1.0, 1.0, 1.0, 1.0, 1.0, 1.0, 1.0, 1.0, 1.0, 1.0, 1.0, 1.0, 1.0, 1.0, 1.0, 1.0, 1.0, 1.0, 1.0, 1.0, 1.0, 1.0, 1.0, 1.0, 1.0, 1.0, 1.0, 1.0, 1.0, 1.0, 1.0, 1.0, 1.0, 1.0, 1.0, 1.0, 1.0, 1.0, 1.0, 1.0, 1.0, 1.0, 1.0, 1.0, 1.0, 1.0, 1.0, 1.0, 1.0, 1.0, 1.0, 1.0, 1.0, 1.0, 1.0, 1.0, 1.0, 1.0, 1.0, 1.0, 1.0, 1.0, 1.0, 1.0, 1.0, 1.0, 1.0, 1.0, 1.0, 1.0, 1.0, 1.0, 1.0, 1.0, 1.0, 1.0, 1.0, 1.0, 1.0, 1.0, 1.0, 1.0, 1.0, 1.0, 1.0, 1.0, 1.0, 1.0, 1.0, 1.0, 1.0, 1.0, 1.0, 1.0, 1.0, 1.0, 1.0, 1.0, 1.0, 1.0, 1.0, 1.0, 1.0, 1.0, 1.0, 1.0, 1.0, 1.0, 1.0, 1.0, 1.0, 1.0, 1.0, 1.0, 1.0, 1.0, 1.0, 1.0, 1.0, 1.0, 1.0, 1.0, 1.0, 1.0, 1.0, 1.0, 1.0, 1.0, 1.0, 1.0, 1.0, 1.0, 1.0, 1.0, 1.0, 1.0, 1.0, 1.0, 1.0, 1.0, 1.0, 1.0, 1.0, 1.0, 1.0, 1.0, 1.0, 1.0, 1.0, 1.0, 1.0, 1.0, 1.0, 1.0, 1.0, 1.0, 1.0, 1.0, 1.0, 1.0, 1.0, 1.0, 1.0, 1.0, 1.0, 1.0, 1.0, 1.0, 1.0, 1.0, 1.0, 1.0, 1.0, 1.0, 1.0, 1.0, 1.0, 1.0, 1.0, 1.0, 1.0, 1.0, 1.0, 1.0, 1.0, 1.0, 1.0, 1.0, 1.0, 1.0, 1.0, 1.0, 1.0, 1.0, 1.0, 1.0, 1.0, 1.0, 1.0, 1.0, 1.0, 1.0, 1.0, 1.0, 1.0, 1.0, 1.0, 1.0, 1.0, 1.0, 1.0, 1.0, 1.0, 1.0, 1.0, 1.0, 1.0, 1.0, 1.0, 1.0, 1.0, 1.0, 1.0, 1.0, 1.0, 1.0, 1.0, 1.0, 1.0, 1.0, 1.0, 1.0, 1.0, 1.0, 1.0, 1.0, 1.0, 1.0, 1.0, 1.0, 1.0, 1.0, 1.0, 1.0, 1.0, 1.0, 1.0, 1.0, 1.0, 1.0, 1.0, 1.0, 1.0, 1.0, 1.0, 1.0, 1.0, 1.0, 1.0, 1.0, 1.0, 1.0, 1.0, 1.0, 1.0, 1.0, 1.0, 1.0, 1.0, 1.0, 1.0, 1.0, 1.0, 1.0, 1.0, 1.0, 1.0, 1.0, 1.0, 1.0, 1.0, 1.0, 1.0, 1.0, 1.0, 1.0, 1.0, 1.0, 1.0, 1.0, 1.0, 1.0, 1.0, 1.0, 1.0, 1.0, 1.0, 1.0, 1.0, 1.0, 1.0, 1.0, 1.0, 1.0, 1.0, 1.0, 1.0, 1.0, 1.0, 1.0, 1.0, 1.0, 1.0, 1.0, 1.0, 1.0, 1.0, 1.0, 1.0, 1.0, 1.0, 1.0, 1.0, 1.0, 1.0, 1.0, 1.0, 1.0, 1.0, 1.0, 1.0, 1.0, 1.0, 1.0, 1.0, 1.0, 1.0, 1.0, 1.0, 1.0, 1.0, 1.0, 1.0, 1.0, 1.0, 1.0, 1.0, 1.0, 1.0, 1.0, 1.0, 1.0, 1.0, 1.0, 1.0, 1.0, 1.0, 1.0, 1.0, 1.0, 1.0, 1.0, 1.0, 1.0, 1.0, 1.0, 1.0, 1.0, 1.0, 1.0, 1.0, 1.0, 1.0, 1.0, 1.0, 1.0, 1.0, 1.0, 1.0, 1.0, 1.0, 1.0, 1.0, 1.0, 1.0, 1.0, 1.0, 1.0, 1.0, 1.0, 1.0, 1.0, 1.0, 1.0, 1.0, 1.0, 1.0, 1.0, 1.0, 1.0, 1.0, 1.0, 1.0, 1.0, 1.0, 1.0, 1.0, 1.0, 1.0, 1.0, 1.0, 1.0, 1.0, 1.0, 1.0, 1.0, 1.0, 1.0, 1.0, 1.0, 1.0, 1.0, 1.0, 1.0, 1.0, 1.0, 1.0, 1.0, 1.0, 1.0, 1.0, 1.0, 1.0, 1.0, 1.0, 1.0, 1.0, 1.0, 1.0, 1.0, 1.0, 1.0, 1.0, 1.0, 1.0, 1.0, 1.0, 1.0, 1.0, 1.0, 1.0, 1.0, 1.0, 1.0, 1.0, 1.0, 1.0, 1.0, 1.0, 1.0, 1.0, 1.0, 1.0, 1.0, 1.0, 1.0, 1.0, 1.0, 1.0, 1.0, 1.0, 1.0, 1.0, 1.0, 1.0, 1.0, 1.0, 0.9911, 0.9911, 0.9911, 0.9961, 1.0, 1.0, 1.0, 1.0, 1.0, 1.0, 1.0, 1.0, 1.0, 1.0, 1.0, 1.0, 1.0, 1.0, 1.0, 1.0, 1.0, 1.0, 1.0, 1.0, 0.9911, 0.9911, 0.9911, 0.9961, 1.0, 1.0, 1.0, 1.0, 1.0, 1.0, 1.0, 1.0, 1.0, 1.0, 1.0, 1.0, 1.0, 1.0, 1.0, 1.0, 1.0, 1.0, 1.0, 1.0, 1.0, 1.0, 1.0, 1.0, 1.0, 1.0, 1.0, 1.0, 1.0, 1.0, 1.0, 1.0, 1.0, 1.0, 1.0, 1.0, 1.0, 1.0, 1.0, 1.0, 1.0, 1.0, 1.0, 1.0, 0.9911, 0.9911, 0.9911, 0.9961, 1.0, 1.0, 1.0, 1.0, 0.9911, 0.9911, 0.9911, 0.9961, 1.0, 1.0, 1.0, 1.0, 1.0, 1.0, 1.0, 1.0, 1.0, 1.0, 1.0, 1.0, 0.9911, 0.9911, 0.9911, 0.9961, 1.0, 1.0, 1.0, 1.0, 1.0, 1.0, 1.0, 1.0, 1.0, 1.0, 1.0, 1.0, 1.0, 1.0, 1.0, 1.0, 1.0, 1.0, 1.0, 1.0, 0.9911, 0.9911, 0.9911, 0.9961, 1.0, 1.0, 1.0, 1.0, 1.0, 1.0, 1.0, 1.0, 1.0, 1.0, 1.0, 1.0, 1.0, 1.0, 1.0, 1.0, 1.0, 1.0, 1.0, 1.0, 1.0, 1.0, 1.0, 1.0, 1.0, 1.0, 1.0, 1.0, 1.0, 1.0, 1.0, 1.0, 1.0, 1.0, 1.0, 1.0, 1.0, 1.0, 1.0, 1.0, 1.0, 1.0, 1.0, 1.0, 1.0, 1.0, 1.0, 1.0, 1.0, 1.0, 1.0, 1.0, 1.0, 1.0, 1.0, 1.0, 1.0, 1.0, 1.0, 1.0, 1.0, 1.0, 1.0, 1.0, 1.0, 1.0, 1.0, 1.0, 1.0, 1.0, 1.0, 1.0, 1.0, 1.0, 1.0, 1.0, 1.0, 1.0, 1.0, 1.0, 1.0, 1.0, 1.0, 1.0, 1.0, 1.0, 1.0, 1.0, 1.0, 1.0, 1.0, 1.0, 1.0, 1.0, 1.0, 1.0, 1.0, 1.0, 1.0, 1.0, 1.0, 1.0, 1.0, 1.0, 1.0, 1.0, 1.0, 1.0, 1.0, 1.0, 1.0, 1.0, 1.0, 1.0, 1.0, 1.0, 1.0, 1.0, 1.0, 1.0, 1.0, 1.0, 1.0, 1.0, 1.0, 1.0, 1.0, 1.0, 1.0, 1.0, 1.0, 1.0, 1.0, 1.0, 1.0, 1.0, 1.0, 1.0, 1.0, 1.0, 1.0, 1.0, 1.0, 1.0, 1.0, 1.0, 1.0, 1.0, 1.0, 1.0, 1.0, 1.0, 1.0, 1.0, 1.0, 1.0, 1.0, 1.0, 1.0, 1.0, 1.0, 1.0, 1.0, 1.0, 1.0, 1.0, 1.0, 1.0, 1.0, 1.0, 1.0, 1.0, 1.0, 1.0, 1.0, 1.0, 1.0, 1.0, 1.0, 1.0, 1.0, 1.0, 1.0, 1.0, 1.0, 1.0, 1.0, 1.0, 1.0, 1.0, 1.0, 1.0, 1.0, 1.0, 1.0, 1.0, 1.0, 1.0, 1.0, 1.0, 1.0, 1.0, 1.0, 1.0, 1.0, 1.0, 1.0, 1.0, 1.0, 1.0, 1.0, 1.0, 1.0, 1.0, 1.0, 1.0, 1.0, 1.0, 1.0, 1.0])
me_cube_001.materials.append(mat_greenmetal2)
me_cube_001.materials.append(mat_organic_leather)
me_cube_001.materials.append(mat_metal_chrome2)
me_cube_001.materials.append(mat_metal_blackdull)
me_cube_001.materials.append(mat_synth_blackplastic)
me_cube_001.materials.append(mat_synth_rubber)
me_cube_001.use_remesh_preserve_volume = False
me_cube_001.use_remesh_preserve_attributes = False
me_cube_001.use_mirror_vertex_groups = False
me_cube_001.auto_texspace = False
me_cube_001.update()
me_cube = bpy.data.meshes.new('Cube')
me_cube.from_pydata([(-1.914, -1.665, -1.257), (-1.914, 3.268, -1.257), (-1.914, -2.457, 1.257), (-1.914, 3.268, 1.257), (-0.9989, -9.472, 1.721), (-0.9989, -5.012, 1.721), (-0.9989, -9.472, 3.504), (-0.9989, -5.012, 3.504), (0.001067, -5.012, 1.721), (0.001066, -13.11, 1.721), (0.001067, -5.012, 3.721), (0.001066, -13.11, 3.721), (-0.9304, -15.26, 3.721), (-0.9304, -15.26, 1.721), (-2.115, -14.61, 3.721), (-2.115, -14.61, 1.721), (-2.016, -17.29, 3.524), (-2.016, -17.29, 1.918), (-1.214, -17.29, 1.918), (-1.214, -17.29, 3.524), (-1.391, -17.11, 2.603), (-1.588, -18.94, 2.721), (-1.785, -17.11, 2.603), (-1.391, -17.11, 2.839), (-1.785, -17.11, 2.839), (-0.005544, -4.108, 1.295), (-0.005543, -4.108, 4.147), (-1.212, -4.108, 3.926), (-1.212, -4.108, 1.295), (-0.001596, -5.063, 1.282), (-0.001596, -9.695, 1.282), (-1.055, -9.695, 1.282), (-1.055, -5.063, 1.282), (-0.001596, -5.063, 2.979), (-0.001597, -9.695, 2.979), (-1.218, -9.695, 2.979), (-1.218, -5.063, 2.979), (-1.212, 2.95, 3.926), (-1.593, 3.309, 1.295), (-0.005542, 3.309, 1.295), (-0.005541, 2.95, 4.147), (-0.005541, 7.392, 4.147), (-1.212, 7.392, 3.926), (-1.593, 7.392, 1.295), (-1.212, 8.262, -1.974), (-0.005542, 8.262, -1.974), (-1.212, 3.311, -1.974), (-0.005542, 3.311, -1.974), (-0.5513, 11.96, 1.295), (-0.5513, 11.34, -1.676), (-0.005542, 11.34, -1.676), (-0.005542, 11.96, 1.295), (-0.5513, 11.26, 3.668), (-0.005541, 11.26, 3.668), (-0.5513, 11.18, 1.244), (-0.5513, 10.56, 2.79), (-1.212, 8.279, 3.057), (-0.5513, 10.56, -0.7576), (-1.212, 8.279, 1.244), (0.008846, 8.279, 3.057), (0.008847, 8.279, 1.244), (0.008847, 8.832, -0.8329), (0.008847, 10.56, -0.7576), (0.008847, 11.18, 1.244), (0.008846, 10.56, 2.79), (-1.212, 3.311, -1.365), (-0.005542, 3.311, -1.365), (-1.212, 8.832, -0.8329), (-0.5622, 1.696, -1.365), (-0.005542, 1.696, -1.365), (-0.005542, 1.696, -1.974), (-0.5622, 1.696, -1.974), (-5.96e-08, -1.665, -1.257), (4.768e-07, 3.268, -1.257), (-8.941e-07, -2.457, 1.257), (5.96e-07, 3.268, 1.257), (-1.277, -11.42, 3.396), (-1.277, -11.42, 2.046), (-1.953, -11.42, 2.046), (-1.953, -11.42, 3.396), (-1.953, -15.34, 3.396), (-1.953, -15.34, 2.046), (-1.277, -15.34, 2.046), (-1.277, -15.34, 3.396)], [], [(0, 2, 3, 1), (4, 6, 7, 5), (9, 4, 5, 8), (10, 7, 6, 11), (9, 11, 12, 13), (11, 6, 14, 12), (4, 9, 13, 15), (6, 4, 15, 14), (14, 15, 17, 16), (15, 13, 18, 17), (12, 14, 16, 19), (13, 12, 19, 18), (19, 16, 17, 18), (21, 22, 20), (23, 24, 21), (20, 23, 21), (21, 24, 22), (7, 10, 26, 27), (8, 5, 28, 25), (5, 7, 27, 28), (31, 32, 29, 30), (33, 36, 35, 34), (30, 34, 35, 31), (31, 35, 36, 32), (32, 36, 33, 29), (28, 27, 37, 38), (25, 28, 38, 39), (27, 26, 40, 37), (37, 40, 41, 42), (38, 37, 42, 43), (47, 46, 44, 45), (45, 44, 49, 50), (42, 41, 53, 52), (48, 51, 50, 49), (51, 48, 52, 53), (52, 48, 54, 55), (42, 52, 55, 56), (49, 44, 67, 57), (48, 49, 57, 54), (43, 42, 56, 58), (58, 56, 59, 60), (54, 57, 62, 63), (57, 67, 61, 62), (56, 55, 64, 59), (55, 54, 63, 64), (38, 65, 66, 39), (44, 43, 58, 67), (67, 58, 60, 61), (66, 65, 68, 69), (65, 46, 71, 68), (46, 47, 70, 71), (68, 71, 70, 69), (72, 0, 1, 73), (75, 3, 2, 74), (0, 72, 74, 2), (73, 1, 3, 75), (76, 79, 78, 77), (78, 79, 80, 81), (77, 78, 81, 82), (79, 76, 83, 80), (76, 77, 82, 83), (44, 46, 65), (38, 43, 44, 65)])
me_cube.polygons.foreach_set('use_smooth', [0, 1, 1, 1, 1, 1, 1, 1, 1, 1, 1, 1, 1, 1, 1, 1, 1, 1, 1, 1, 1, 1, 1, 1, 1, 1, 1, 1, 1, 1, 1, 1, 1, 1, 1, 1, 1, 1, 1, 1, 1, 1, 1, 1, 1, 1, 1, 1, 1, 1, 1, 1, 0, 0, 0, 0, 1, 1, 1, 1, 1, 1, 1])
me_cube.polygons.foreach_set('material_index', [4, 0, 0, 0, 0, 0, 0, 0, 0, 0, 0, 0, 0, 2, 2, 2, 2, 0, 0, 0, 5, 5, 5, 5, 5, 0, 0, 0, 0, 0, 0, 0, 0, 1, 1, 1, 0, 0, 1, 0, 0, 1, 0, 0, 1, 0, 0, 0, 0, 0, 0, 0, 4, 4, 4, 4, 3, 3, 3, 3, 3, 0, 0])
_uv = me_cube.uv_layers.new(name='UVMap')
_uv.uv.foreach_set('vector', [0.9171, 0.5129, 0.942, 0.5869, 0.7725, 0.5903, 0.771, 0.5158, 0.3242, 0.8617, 0.3241, 0.7895, 0.4911, 0.7978, 0.4905, 0.8565, 0.1961, 0.9181, 0.3242, 0.8617, 0.4905, 0.8565, 0.4921, 0.886, 0.4941, 0.7599, 0.4911, 0.7978, 0.3241, 0.7895, 0.194, 0.7349, 0.1778, 0.6613, 0.194, 0.7349, 0.1115, 0.7512, 0.0916, 0.6803, 0.194, 0.7349, 0.3241, 0.7895, 0.1297, 0.7916, 0.1115, 0.7512, 0.3242, 0.8617, 0.1961, 0.9181, 0.1071, 0.8976, 0.13, 0.8583, 0.3241, 0.7895, 0.3242, 0.8617, 0.13, 0.8583, 0.1297, 0.7916, 0.1297, 0.7916, 0.13, 0.8583, 0.04303, 0.8452, 0.04308, 0.7952, 0.13, 0.8583, 0.1071, 0.8976, 0.02812, 0.8586, 0.04303, 0.8452, 0.1115, 0.7512, 0.1297, 0.7916, 0.04308, 0.7952, 0.03505, 0.7733, 0.0916, 0.6803, 0.1115, 0.7512, 0.03505, 0.7733, 0.01634, 0.7118, 0.03505, 0.7733, 0.04308, 0.7952, 0.04303, 0.8452, 0.02812, 0.8586, 0.1225, 0.1697, 0.4508, 0.1798, 0.4412, 0.2492, 0.4352, 0.06928, 0.4494, 0.1379, 0.1225, 0.1697, 0.4198, 0.03022, 0.4352, 0.06928, 0.1225, 0.1697, 0.1225, 0.1697, 0.4494, 0.1379, 0.4508, 0.1798, 0.4911, 0.7978, 0.4941, 0.7599, 0.5243, 0.757, 0.5235, 0.7904, 0.4921, 0.886, 0.4905, 0.8565, 0.5219, 0.8622, 0.5196, 0.8945, 0.4905, 0.8565, 0.4911, 0.7978, 0.5235, 0.7904, 0.5219, 0.8622, 0.1417, 0.5413, 0.4369, 0.5396, 0.5081, 0.61, 0.05702, 0.6146, 0.4871, 0.3466, 0.4185, 0.4162, 0.1286, 0.4209, 0.01776, 0.3416, 0.05702, 0.6146, 0.01776, 0.3416, 0.1286, 0.4209, 0.1417, 0.5413, 0.1417, 0.5413, 0.1286, 0.4209, 0.4185, 0.4162, 0.4369, 0.5396, 0.4369, 0.5396, 0.4185, 0.4162, 0.4871, 0.3466, 0.5081, 0.61, 0.5219, 0.8622, 0.5235, 0.7904, 0.7161, 0.7955, 0.7258, 0.8679, 0.5196, 0.8945, 0.5219, 0.8622, 0.7258, 0.8679, 0.7187, 0.9079, 0.5235, 0.7904, 0.5243, 0.757, 0.7164, 0.7625, 0.7161, 0.7955, 0.7161, 0.7955, 0.7164, 0.7625, 0.8307, 0.7604, 0.8293, 0.7923, 0.7258, 0.8679, 0.7161, 0.7955, 0.8293, 0.7923, 0.8301, 0.8573, 0.7481, 0.9728, 0.7447, 0.9454, 0.8601, 0.9307, 0.8652, 0.9594, 0.8652, 0.9594, 0.8601, 0.9307, 0.9374, 0.9269, 0.9458, 0.9371, 0.8293, 0.7923, 0.8307, 0.7604, 0.9405, 0.7745, 0.9347, 0.7872, 0.9706, 0.8508, 0.985, 0.851, 0.9458, 0.9371, 0.9374, 0.9269, 0.985, 0.851, 0.9706, 0.8508, 0.9347, 0.7872, 0.9405, 0.7745, 0.9347, 0.7872, 0.9706, 0.8508, 0.9472, 0.851, 0.9189, 0.8135, 0.8293, 0.7923, 0.9347, 0.7872, 0.9189, 0.8135, 0.8561, 0.8146, 0.9374, 0.9269, 0.8601, 0.9307, 0.872, 0.9009, 0.92, 0.9014, 0.9706, 0.8508, 0.9374, 0.9269, 0.92, 0.9014, 0.9472, 0.851, 0.8301, 0.8573, 0.8293, 0.7923, 0.8561, 0.8146, 0.8522, 0.857, 0.8522, 0.857, 0.8561, 0.8146, 0.8714, 0.833, 0.8713, 0.8526, 0.9472, 0.851, 0.92, 0.9014, 0.915, 0.8941, 0.935, 0.8504, 0.92, 0.9014, 0.872, 0.9009, 0.8886, 0.8844, 0.915, 0.8941, 0.8561, 0.8146, 0.9189, 0.8135, 0.9167, 0.8243, 0.8714, 0.833, 0.9189, 0.8135, 0.9472, 0.851, 0.935, 0.8504, 0.9167, 0.8243, 0.7258, 0.8679, 0.7417, 0.9316, 0.7273, 0.9331, 0.7187, 0.9079, 0.8601, 0.9307, 0.8301, 0.8573, 0.8522, 0.857, 0.872, 0.9009, 0.872, 0.9009, 0.8522, 0.857, 0.8713, 0.8526, 0.8886, 0.8844, 0.7273, 0.9331, 0.7417, 0.9316, 0.7211, 0.9512, 0.7175, 0.95, 0.7417, 0.9316, 0.7447, 0.9454, 0.7215, 0.9588, 0.7211, 0.9512, 0.7447, 0.9454, 0.7481, 0.9728, 0.7192, 0.9663, 0.7215, 0.9588, 0.7211, 0.9512, 0.7215, 0.9588, 0.7192, 0.9663, 0.7175, 0.95, 0.9159, 0.4562, 0.9171, 0.5129, 0.771, 0.5158, 0.7699, 0.4592, 0.6955, 0.4607, 0.6966, 0.5173, 0.5271, 0.5207, 0.526, 0.464, 0.9171, 0.5129, 0.9159, 0.4562, 0.994, 0.4547, 0.9951, 0.5114, 0.7699, 0.4592, 0.771, 0.5158, 0.6966, 0.5173, 0.6955, 0.4607, 0.9367, 0.2101, 0.8914, 0.2101, 0.8914, 0.1194, 0.9367, 0.1194, 0.8914, 0.1194, 0.8914, 0.2101, 0.6285, 0.2101, 0.6285, 0.1194, 0.8914, 0.07413, 0.8914, 0.1194, 0.6285, 0.1194, 0.6285, 0.07413, 0.8914, 0.2101, 0.8914, 0.2554, 0.6285, 0.2554, 0.6285, 0.2101, 0.8914, 0.2554, 0.8914, 0.346, 0.6285, 0.346, 0.6285, 0.2554, 0.8601, 0.9307, 0.7447, 0.9454, 0.7417, 0.9316, 0.7258, 0.8679, 0.8301, 0.8573, 0.8601, 0.9307, 0.7417, 0.9316])
_ca = me_cube.color_attributes.new('Col', 'BYTE_COLOR', 'CORNER')
_ca.data.foreach_set('color', [1.0, 1.0, 1.0, 1.0, 1.0, 1.0, 1.0, 1.0, 1.0, 1.0, 1.0, 1.0, 1.0, 1.0, 1.0, 1.0, 1.0, 1.0, 1.0, 1.0, 1.0, 1.0, 1.0, 1.0, 1.0, 1.0, 1.0, 1.0, 1.0, 1.0, 1.0, 1.0, 1.0, 1.0, 1.0, 1.0, 1.0, 1.0, 1.0, 1.0, 1.0, 1.0, 1.0, 1.0, 1.0, 1.0, 1.0, 1.0, 1.0, 1.0, 1.0, 1.0, 1.0, 1.0, 1.0, 1.0, 1.0, 1.0, 1.0, 1.0, 1.0, 1.0, 1.0, 1.0, 1.0, 1.0, 1.0, 1.0, 1.0, 1.0, 1.0, 1.0, 1.0, 1.0, 1.0, 1.0, 1.0, 1.0, 1.0, 1.0, 1.0, 1.0, 1.0, 1.0, 1.0, 1.0, 1.0, 1.0, 1.0, 1.0, 1.0, 1.0, 1.0, 1.0, 1.0, 1.0, 1.0, 1.0, 1.0, 1.0, 1.0, 1.0, 1.0, 1.0, 1.0, 1.0, 1.0, 1.0, 1.0, 1.0, 1.0, 1.0, 1.0, 1.0, 1.0, 1.0, 1.0, 1.0, 1.0, 1.0, 1.0, 1.0, 1.0, 1.0, 1.0, 1.0, 1.0, 1.0, 1.0, 1.0, 1.0, 1.0, 1.0, 1.0, 1.0, 1.0, 1.0, 1.0, 1.0, 1.0, 1.0, 1.0, 1.0, 1.0, 1.0, 1.0, 1.0, 1.0, 1.0, 1.0, 1.0, 1.0, 1.0, 1.0, 1.0, 1.0, 1.0, 1.0, 1.0, 1.0, 1.0, 1.0, 1.0, 1.0, 1.0, 1.0, 1.0, 1.0, 1.0, 1.0, 1.0, 1.0, 1.0, 1.0, 1.0, 1.0, 1.0, 1.0, 1.0, 1.0, 1.0, 1.0, 1.0, 1.0, 1.0, 1.0, 1.0, 1.0, 1.0, 1.0, 1.0, 1.0, 1.0, 1.0, 1.0, 1.0, 1.0, 1.0, 1.0, 1.0, 1.0, 1.0, 1.0, 1.0, 1.0, 1.0, 1.0, 1.0, 1.0, 1.0, 1.0, 1.0, 1.0, 1.0, 1.0, 1.0, 1.0, 1.0, 1.0, 1.0, 1.0, 1.0, 1.0, 1.0, 1.0, 1.0, 1.0, 1.0, 1.0, 1.0, 1.0, 1.0, 1.0, 1.0, 1.0, 1.0, 1.0, 1.0, 1.0, 1.0, 1.0, 1.0, 1.0, 1.0, 1.0, 1.0, 1.0, 1.0, 1.0, 1.0, 1.0, 1.0, 1.0, 1.0, 1.0, 1.0, 1.0, 1.0, 1.0, 1.0, 1.0, 1.0, 1.0, 1.0, 1.0, 1.0, 1.0, 1.0, 1.0, 1.0, 1.0, 1.0, 1.0, 1.0, 1.0, 1.0, 1.0, 1.0, 1.0, 1.0, 1.0, 1.0, 1.0, 1.0, 1.0, 1.0, 1.0, 1.0, 1.0, 1.0, 1.0, 1.0, 1.0, 1.0, 1.0, 1.0, 1.0, 1.0, 1.0, 1.0, 1.0, 1.0, 1.0, 1.0, 1.0, 1.0, 1.0, 1.0, 1.0, 1.0, 1.0, 1.0, 1.0, 1.0, 1.0, 1.0, 1.0, 1.0, 1.0, 1.0, 1.0, 1.0, 1.0, 1.0, 1.0, 1.0, 1.0, 1.0, 1.0, 1.0, 1.0, 1.0, 1.0, 1.0, 1.0, 1.0, 1.0, 1.0, 1.0, 1.0, 1.0, 1.0, 1.0, 1.0, 1.0, 1.0, 1.0, 1.0, 1.0, 1.0, 1.0, 1.0, 1.0, 1.0, 1.0, 1.0, 1.0, 1.0, 1.0, 1.0, 1.0, 1.0, 1.0, 1.0, 1.0, 1.0, 1.0, 1.0, 1.0, 1.0, 1.0, 1.0, 1.0, 1.0, 1.0, 1.0, 1.0, 1.0, 1.0, 1.0, 1.0, 1.0, 1.0, 1.0, 1.0, 1.0, 1.0, 1.0, 1.0, 1.0, 1.0, 1.0, 1.0, 1.0, 1.0, 1.0, 1.0, 1.0, 1.0, 1.0, 1.0, 1.0, 1.0, 1.0, 1.0, 1.0, 1.0, 1.0, 1.0, 1.0, 1.0, 1.0, 1.0, 1.0, 1.0, 1.0, 1.0, 1.0, 1.0, 1.0, 1.0, 1.0, 1.0, 1.0, 1.0, 1.0, 1.0, 1.0, 1.0, 1.0, 1.0, 1.0, 1.0, 1.0, 1.0, 1.0, 1.0, 1.0, 1.0, 1.0, 1.0, 1.0, 1.0, 1.0, 1.0, 1.0, 1.0, 1.0, 1.0, 1.0, 1.0, 1.0, 1.0, 1.0, 1.0, 1.0, 1.0, 1.0, 1.0, 1.0, 1.0, 1.0, 1.0, 1.0, 1.0, 1.0, 1.0, 1.0, 1.0, 1.0, 1.0, 1.0, 1.0, 1.0, 1.0, 1.0, 1.0, 1.0, 1.0, 1.0, 1.0, 1.0, 1.0, 1.0, 1.0, 1.0, 1.0, 1.0, 1.0, 1.0, 1.0, 1.0, 1.0, 1.0, 1.0, 1.0, 1.0, 1.0, 1.0, 1.0, 1.0, 1.0, 1.0, 1.0, 1.0, 1.0, 1.0, 1.0, 1.0, 1.0, 1.0, 1.0, 1.0, 1.0, 1.0, 1.0, 1.0, 1.0, 1.0, 1.0, 1.0, 1.0, 1.0, 1.0, 1.0, 1.0, 1.0, 1.0, 1.0, 1.0, 1.0, 1.0, 1.0, 1.0, 1.0, 1.0, 1.0, 1.0, 1.0, 1.0, 1.0, 1.0, 1.0, 1.0, 1.0, 1.0, 1.0, 1.0, 1.0, 1.0, 1.0, 1.0, 1.0, 1.0, 1.0, 1.0, 1.0, 1.0, 1.0, 1.0, 1.0, 1.0, 1.0, 1.0, 1.0, 1.0, 1.0, 1.0, 1.0, 1.0, 1.0, 1.0, 1.0, 1.0, 1.0, 1.0, 1.0, 1.0, 1.0, 1.0, 1.0, 1.0, 1.0, 1.0, 1.0, 1.0, 1.0, 1.0, 1.0, 1.0, 1.0, 1.0, 1.0, 1.0, 1.0, 1.0, 1.0, 1.0, 1.0, 1.0, 1.0, 1.0, 1.0, 1.0, 1.0, 1.0, 1.0, 1.0, 1.0, 1.0, 1.0, 1.0, 1.0, 1.0, 1.0, 1.0, 1.0, 1.0, 1.0, 1.0, 1.0, 1.0, 1.0, 1.0, 1.0, 1.0, 1.0, 1.0, 1.0, 1.0, 1.0, 1.0, 1.0, 1.0, 1.0, 1.0, 1.0, 1.0, 1.0, 1.0, 1.0, 1.0, 1.0, 1.0, 1.0, 1.0, 1.0, 1.0, 1.0, 1.0, 1.0, 1.0, 1.0, 1.0, 1.0, 1.0, 1.0, 1.0, 1.0, 1.0, 1.0, 1.0, 1.0, 1.0, 1.0, 1.0, 1.0, 1.0, 1.0, 1.0, 1.0, 1.0, 1.0, 1.0, 1.0, 1.0, 1.0, 1.0, 1.0, 1.0, 1.0, 1.0, 1.0, 1.0, 1.0, 1.0, 1.0, 1.0, 1.0, 1.0, 1.0, 1.0, 1.0, 1.0, 1.0, 1.0, 1.0, 1.0, 1.0, 1.0, 1.0, 1.0, 1.0, 1.0, 1.0, 1.0, 1.0, 1.0, 1.0, 1.0, 1.0, 1.0, 1.0, 1.0, 1.0, 1.0, 1.0, 1.0, 1.0, 1.0, 1.0, 1.0, 1.0, 1.0, 1.0, 1.0, 1.0, 1.0, 1.0, 1.0, 1.0, 1.0, 1.0, 1.0, 1.0, 1.0, 1.0, 1.0, 1.0, 1.0, 1.0, 1.0, 1.0, 1.0, 1.0, 1.0, 1.0, 1.0, 1.0, 1.0, 1.0, 1.0, 1.0, 1.0, 1.0, 1.0, 1.0, 1.0, 1.0, 1.0, 1.0, 1.0, 1.0, 1.0, 1.0, 1.0, 1.0, 1.0, 1.0, 1.0, 1.0, 1.0, 1.0, 1.0, 1.0, 1.0, 1.0, 1.0, 1.0, 1.0, 1.0, 1.0, 1.0, 1.0, 1.0, 1.0, 1.0, 1.0, 1.0, 1.0, 1.0, 1.0, 1.0, 1.0, 1.0, 1.0, 1.0, 1.0, 1.0, 1.0, 1.0, 1.0, 1.0, 1.0, 1.0, 1.0, 1.0, 1.0, 1.0, 1.0, 1.0, 1.0, 1.0, 1.0, 1.0, 1.0, 0.9911, 0.9911, 0.9911, 0.9961, 1.0, 1.0, 1.0, 1.0, 1.0, 1.0, 1.0, 1.0, 1.0, 1.0, 1.0, 1.0, 1.0, 1.0, 1.0, 1.0, 1.0, 1.0, 1.0, 1.0, 1.0, 1.0, 1.0, 1.0, 1.0, 1.0, 1.0, 1.0, 1.0, 1.0, 1.0, 1.0, 1.0, 1.0, 1.0, 1.0, 0.9911, 0.9911, 0.9911, 0.9961, 1.0, 1.0, 1.0, 1.0, 0.9911, 0.9911, 0.9911, 0.9961, 1.0, 1.0, 1.0, 1.0, 1.0, 1.0, 1.0, 1.0, 1.0, 1.0, 1.0, 1.0, 1.0, 1.0, 1.0, 1.0, 1.0, 1.0, 1.0, 1.0, 1.0, 1.0, 1.0, 1.0, 1.0, 1.0, 1.0, 1.0, 1.0, 1.0, 1.0, 1.0, 1.0, 1.0, 1.0, 1.0, 1.0, 1.0, 1.0, 1.0, 1.0, 1.0, 1.0, 1.0, 1.0, 1.0, 1.0, 1.0, 1.0, 1.0, 1.0, 1.0, 1.0, 1.0, 1.0, 1.0, 1.0, 1.0, 1.0, 1.0, 1.0, 1.0, 1.0, 1.0, 1.0, 1.0, 1.0, 1.0, 1.0, 1.0, 1.0, 1.0, 1.0, 1.0, 1.0, 1.0, 1.0, 1.0, 1.0, 1.0, 1.0, 1.0, 1.0, 1.0, 1.0, 1.0, 1.0, 1.0, 1.0, 1.0, 1.0, 1.0, 1.0, 1.0, 1.0, 1.0, 1.0, 1.0, 1.0, 1.0, 1.0, 1.0, 1.0, 1.0, 1.0, 1.0, 1.0, 1.0, 1.0, 1.0, 1.0, 1.0, 1.0, 1.0, 1.0, 1.0, 1.0, 1.0, 1.0, 1.0])
me_cube.materials.append(mat_metal_steel)
me_cube.materials.append(mat_organic_leather)
me_cube.materials.append(mat_metal_chrome2)
me_cube.materials.append(mat_metal_blackdull)
me_cube.materials.append(mat_metal_silverdull)
me_cube.materials.append(mat_synth_rubber)
me_cube.use_remesh_preserve_volume = False
me_cube.use_remesh_preserve_attributes = False
me_cube.use_mirror_vertex_groups = False
me_cube.update()

# ---- objects
ob_cube_001 = bpy.data.objects.new('Cube.001', me_cube_001)
ob_camera = bpy.data.objects.new('Camera', cam_camera)
ob_cube = bpy.data.objects.new('Cube', me_cube)

# ---- transforms, parenting, visibility, modifiers, constraints
ob_cube_001.location = (-0.001066, 8.472, -2.721)
ob_cube_001.lock_rotations_4d = False
ob_cube_001.empty_display_type = 'ARROWS'
ob_cube_001.color = (0.0, 0.0, 0.0, 1.0)
ob_cube_001.show_texture_space = True
ob_cube_001.lineart.crease_threshold = 0.0
_m = ob_cube_001.modifiers.new('Auto Smooth', 'NODES')
_m.node_group = ng_auto_smooth
_gi = [s.identifier for s in ng_auto_smooth.interface.items_tree if s.item_type == 'SOCKET' and s.in_out == 'INPUT']
_m[_gi[1]] = 0.5236  # Angle
ob_camera.location = (20.24, -18.41, 14.02)
ob_camera.rotation_euler = (1.109, 0.01082, 0.8149)
ob_camera.lock_rotations_4d = False
ob_camera.empty_display_type = 'ARROWS'
ob_camera.color = (0.0, 0.0, 0.0, 0.0)
ob_camera.display_type = 'WIRE'
ob_camera.lineart.crease_threshold = 0.0
ob_cube.location = (-0.001066, 8.472, -2.721)
ob_cube.lock_rotations_4d = False
ob_cube.empty_display_type = 'ARROWS'
ob_cube.color = (0.0, 0.0, 0.0, 1.0)
ob_cube.lineart.crease_threshold = 0.0
_m = ob_cube.modifiers.new('Mirror', 'MIRROR')
_m.use_mirror_vertex_groups = False
_m.merge_threshold = 0.102

# ---- collection membership
col_collection_1.objects.link(ob_cube_001)
col_collection_1.objects.link(ob_camera)
col_collection_2.objects.link(ob_cube)

# ---- scene / render settings (as saved in the file)
scene.camera = ob_camera
scene.frame_start = 1; scene.frame_end = 250; scene.frame_set(2)
scene.render.engine = 'BLENDER_EEVEE_NEXT'
scene.render.image_settings.file_format = 'JPEG'
scene.render.image_settings.color_mode = 'RGB'
scene.render.image_settings.compression = 90
scene.render.resolution_x = 800
scene.render.resolution_y = 600
scene.render.pixel_aspect_x = 100.0
scene.render.pixel_aspect_y = 100.0
scene.render.fps = 25
scene.render.dither_intensity = 0.0
scene.render.film_transparent = True
scene.render.use_compositing = False
scene.render.use_sequencer = False
scene.render.bake_bias = 0.0
scene.render.use_stamp_time = False
scene.render.use_stamp_date = False
scene.render.use_stamp_frame = False
scene.render.use_stamp_camera = False
scene.render.use_stamp_scene = False
scene.render.use_stamp_filename = False
scene.render.use_stamp_render_time = False
scene.render.stamp_font_size = 0
scene.cycles.use_denoising = False
scene.cycles.samples = 10
scene.cycles.sampling_pattern = 'TABULATED_SOBOL'
scene.cycles.light_sampling_threshold = 0.0
scene.cycles.use_adaptive_sampling = False
scene.cycles.use_light_tree = False
scene.cycles.blur_glossy = 0.0
scene.cycles.volume_bounces = 1
scene.cycles.pixel_filter_type = 'GAUSSIAN'
scene.cycles.sample_clamp_indirect = 0.0
scene.view_settings.view_transform = 'Raw'
bpy.context.view_layer.update()
